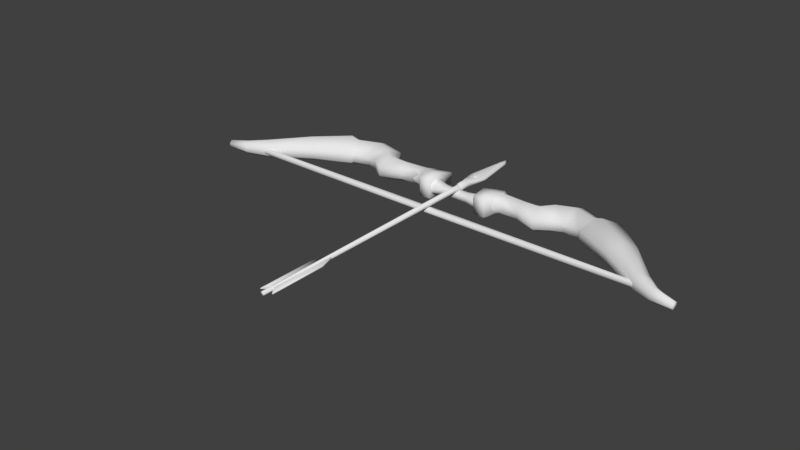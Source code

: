 # Source: Boogje.blend  (saved by Blender 2.80.47; exported with 4.5.12 LTS)
import bpy
from mathutils import Matrix  # noqa: F401  (used for matrix-valued properties, if any)

bpy.ops.wm.read_factory_settings(use_empty=True)
scene = bpy.context.scene
scene.name = 'Scene'

# ---- world
world_world = bpy.data.worlds.new('World'); scene.world = world_world
world_world.color = (0.05088, 0.05088, 0.05088)
world_world.use_sun_shadow = False
world_world.sun_shadow_jitter_overblur = 0.0
world_world.cycles.sampling_method = 'MANUAL'

# ---- meshes
me_circle = bpy.data.meshes.new('Circle')
me_circle.from_pydata([(0.1022, 0.02463, 0.02366), (0.1022, 0.00404, 0.01206), (0.1022, 0.00404, -0.01217), (0.1022, 0.02463, -0.02377), (0.1022, 0.04521, -0.01191), (0.1022, 0.04521, 0.01181), (0.1557, 0.02052, 0.02366), (0.1557, -0.0007163, 0.008947), (0.1557, -0.0007163, -0.009051), (0.1557, 0.02052, -0.02377), (0.1557, 0.04175, -0.01191), (0.1557, 0.04175, 0.01181), (0.2005, 0.01137, 0.02906), (0.2054, -0.01708, 0.01099), (0.2054, -0.01702, -0.0111), (0.2005, 0.01143, -0.02916), (0.194, 0.03926, -0.01461), (0.194, 0.03925, 0.0145), (0.2362, 0.004916, 0.01164), (0.224, 0.03578, 0.03077), (0.2362, 0.005023, -0.01175), (0.224, 0.03591, -0.03087), (0.2118, 0.06585, -0.01546), (0.2118, 0.06583, 0.01536), (0.2623, 0.01461, 0.01171), (0.2637, 0.05179, 0.03094), (0.2623, 0.01477, -0.01181), (0.2637, 0.05204, -0.03104), (0.2672, 0.08752, -0.01555), (0.2672, 0.08743, 0.01544), (0.3018, 0.005235, 0.01171), (0.3144, 0.03275, 0.03094), (0.3018, 0.00547, -0.01181), (0.3144, 0.03322, -0.03104), (0.3271, 0.0608, -0.01555), (0.3271, 0.06057, 0.01544), (0.3061, -0.00103, 0.01323), (0.3338, 0.03595, 0.03495), (0.3061, -0.0007266, -0.01333), (0.3338, 0.03658, -0.03505), (0.361, 0.06817, -0.01755), (0.361, 0.06784, 0.01745), (0.4773, -0.1016, 0.008508), (0.4893, -0.08752, 0.02251), (0.4773, -0.1012, -0.008612), (0.4893, -0.08665, -0.02261), (0.5013, -0.0727, -0.01133), (0.5013, -0.07315, 0.01123), (0.5265, -0.1214, 0.006329), (0.5314, -0.1115, 0.01676), (0.5265, -0.1211, -0.006433), (0.5314, -0.1109, -0.01687), (0.5362, -0.1011, -0.00846), (0.5362, -0.1015, 0.008356), (0.08589, 0.01405, 0.02608), (0.08589, -0.02013, 0.02193), (0.08589, -0.02013, -0.02203), (0.08589, 0.01405, -0.02618), (0.08589, 0.05806, -0.01312), (0.08589, 0.05806, 0.01301), (0.05877, 0.01405, 0.02608), (0.05877, -0.02013, 0.02193), (0.05877, -0.02013, -0.02203), (0.05877, 0.01405, -0.02618), (0.05877, 0.05806, -0.01312), (0.05877, 0.05806, 0.01301), (0.41, -0.01851, 0.02982), (0.4326, 0.004401, 0.01488), (0.4325, 0.004856, -0.01499), (0.4099, -0.01764, -0.02993), (0.3873, -0.04055, -0.01139), (0.3874, -0.04097, 0.01128), (0.5755, -0.1279, 0.003567), (0.5766, -0.121, 0.009485), (0.5755, -0.1277, -0.003671), (0.5766, -0.1205, -0.009589), (0.5776, -0.1136, -0.004821), (0.5776, -0.1138, 0.004716), (0.06744, 0.004629, 0.01843), (0.06744, 0.004629, -0.01843), (0.06744, -0.01493, -0.01087), (0.06744, -0.01493, 0.01087), (0.06744, 0.02419, -0.01241), (0.06744, 0.02419, 0.01241), (0.03382, 0.0002265, 0.0101), (0.03542, 0.01327, 0.007066), (0.03268, -0.01097, -0.006188), (0.03542, 0.01327, -0.007065), (0.03382, 0.0002265, -0.0101), (0.03268, -0.01097, 0.006188), (-0.1022, 0.02463, 0.02366), (-0.1022, 0.00404, 0.01206), (-0.1022, 0.00404, -0.01217), (-0.1022, 0.02463, -0.02377), (-0.1022, 0.04521, -0.01191), (-0.1022, 0.04521, 0.01181), (-0.1557, 0.02052, 0.02366), (-0.1557, -0.0007163, 0.008947), (-0.1557, -0.0007163, -0.009051), (-0.1557, 0.02052, -0.02377), (-0.1557, 0.04175, -0.01191), (-0.1557, 0.04175, 0.01181), (-0.2005, 0.01137, 0.02906), (-0.2054, -0.01708, 0.01099), (-0.2054, -0.01702, -0.0111), (-0.2005, 0.01143, -0.02916), (-0.194, 0.03926, -0.01461), (-0.194, 0.03925, 0.0145), (-0.2362, 0.004916, 0.01164), (-0.224, 0.03578, 0.03077), (-0.2362, 0.005023, -0.01175), (-0.224, 0.03591, -0.03087), (-0.2118, 0.06585, -0.01546), (-0.2118, 0.06583, 0.01536), (-0.2623, 0.01461, 0.01171), (-0.2637, 0.05179, 0.03094), (-0.2623, 0.01477, -0.01181), (-0.2637, 0.05204, -0.03104), (-0.2672, 0.08752, -0.01555), (-0.2672, 0.08743, 0.01544), (-0.3018, 0.005235, 0.01171), (-0.3144, 0.03275, 0.03094), (-0.3018, 0.00547, -0.01181), (-0.3144, 0.03322, -0.03104), (-0.3271, 0.0608, -0.01555), (-0.3271, 0.06057, 0.01544), (-0.3061, -0.00103, 0.01323), (-0.3338, 0.03595, 0.03495), (-0.3061, -0.0007266, -0.01333), (-0.3338, 0.03658, -0.03505), (-0.361, 0.06817, -0.01755), (-0.361, 0.06784, 0.01745), (-0.4773, -0.1016, 0.008508), (-0.4893, -0.08752, 0.02251), (-0.4773, -0.1012, -0.008612), (-0.4893, -0.08665, -0.02261), (-0.5013, -0.0727, -0.01133), (-0.5013, -0.07315, 0.01123), (-0.5265, -0.1214, 0.006329), (-0.5314, -0.1115, 0.01676), (-0.5265, -0.1211, -0.006433), (-0.5314, -0.1109, -0.01687), (-0.5362, -0.1011, -0.00846), (-0.5362, -0.1015, 0.008356), (-0.08589, 0.01405, 0.02608), (-0.08589, -0.02013, 0.02193), (-0.08589, -0.02013, -0.02203), (-0.08589, 0.01405, -0.02618), (-0.08589, 0.05806, -0.01312), (-0.08589, 0.05806, 0.01301), (-0.05877, 0.01405, 0.02608), (-0.05877, -0.02013, 0.02193), (-0.05877, -0.02013, -0.02203), (-0.05877, 0.01405, -0.02618), (-0.05877, 0.05806, -0.01312), (-0.05877, 0.05806, 0.01301), (-0.41, -0.01851, 0.02982), (-0.4326, 0.004401, 0.01488), (-0.4325, 0.004856, -0.01499), (-0.4099, -0.01764, -0.02993), (-0.3873, -0.04055, -0.01139), (-0.3874, -0.04097, 0.01128), (-0.5755, -0.1279, 0.003567), (-0.5766, -0.121, 0.009485), (-0.5755, -0.1277, -0.003671), (-0.5766, -0.1205, -0.009589), (-0.5776, -0.1136, -0.004821), (-0.5776, -0.1138, 0.004716), (0.0, 9.127e-08, -0.009685), (0.0, 9.127e-08, 0.009685), (-0.06744, 0.004629, 0.01843), (-0.06744, 0.004629, -0.01843), (-0.06744, -0.01493, -0.01087), (-0.06744, -0.01493, 0.01087), (-0.06744, 0.02419, -0.01241), (-0.06744, 0.02419, 0.01241), (0.0, 0.01064, -0.006772), (0.0, 0.01064, 0.006772), (0.0, -0.01064, -0.005931), (0.0, -0.01064, 0.005931), (-0.03382, 0.0002265, 0.0101), (-0.03542, 0.01327, 0.007066), (-0.03268, -0.01097, -0.006188), (-0.03542, 0.01327, -0.007065), (-0.03382, 0.0002265, -0.0101), (-0.03268, -0.01097, 0.006188), (0.5228, -0.1032, -0.004639), (0.5228, -0.1032, 0.004639), (0.5101, -0.09484, -0.00394), (0.5101, -0.09484, 0.00394), (0.5228, -0.1032, -2.335e-08), (-0.5101, -0.09484, 0.00394), (0.5165, -0.099, 0.007053), (-0.5101, -0.09484, -0.00394), (0.5101, -0.09484, -2.335e-08), (-0.5228, -0.1032, 0.004639), (0.5165, -0.099, -0.007053), (-0.5228, -0.1032, -0.004639), (-0.5228, -0.1032, -2.335e-08), (-0.5165, -0.099, 0.007053), (-0.5101, -0.09484, -2.335e-08), (-0.5165, -0.099, -0.007053), (-0.007629, -0.09377, 0.005548), (0.007629, -0.09377, 0.005548), (0.007629, -0.1059, 0.005341), (-0.007629, -0.1059, 0.005341), (-0.007629, -0.1059, -0.005341), (0.007629, -0.1059, -0.005341), (-0.007629, -0.09377, -0.005548), (0.007629, -0.09377, -0.005548), (0.007628, -0.1096, -3.407e-10), (-0.007628, -0.1096, -3.407e-10), (-0.007629, -0.09951, 0.006851), (0.007629, -0.09951, 0.006851), (-0.007628, -0.08942, -3.492e-10), (0.007628, -0.08942, -3.492e-10), (0.007629, -0.09951, -0.006851), (-0.007629, -0.09951, -0.006851)], [], [(5, 0, 6, 11), (3, 4, 10, 9), (1, 2, 8, 7), (4, 5, 11, 10), (2, 3, 9, 8), (0, 1, 7, 6), (7, 8, 14, 13), (10, 11, 17, 16), (8, 9, 15, 14), (6, 7, 13, 12), (11, 6, 12, 17), (9, 10, 16, 15), (12, 13, 18, 19), (17, 12, 19, 23), (15, 16, 22, 21), (13, 14, 20, 18), (16, 17, 23, 22), (14, 15, 21, 20), (22, 23, 29, 28), (20, 21, 27, 26), (19, 18, 24, 25), (23, 19, 25, 29), (21, 22, 28, 27), (18, 20, 26, 24), (29, 25, 31, 35), (27, 28, 34, 33), (24, 26, 32, 30), (28, 29, 35, 34), (26, 27, 33, 32), (25, 24, 30, 31), (34, 35, 41, 40), (32, 33, 39, 38), (31, 30, 36, 37), (35, 31, 37, 41), (33, 34, 40, 39), (30, 32, 38, 36), (67, 66, 43, 47), (69, 68, 46, 45), (71, 70, 44, 42), (68, 67, 47, 46), (70, 69, 45, 44), (66, 71, 42, 43), (46, 47, 53, 52), (44, 45, 51, 50), (43, 42, 48, 49), (47, 43, 49, 53), (45, 46, 52, 51), (42, 44, 50, 48), (2, 1, 55, 56), (5, 4, 58, 59), (3, 2, 56, 57), (0, 54, 55), (0, 5, 59, 54), (4, 3, 57, 58), (54, 59, 65, 60), (58, 57, 63, 64), (56, 55, 61, 62), (59, 58, 64, 65), (57, 56, 62, 63), (55, 54, 60, 61), (61, 60, 63, 62), (64, 63, 60, 65), (37, 36, 71, 66), (38, 39, 69, 70), (40, 41, 67, 68), (36, 38, 70, 71), (39, 40, 68, 69), (41, 37, 66, 67), (53, 49, 73, 77), (51, 52, 76, 75), (48, 50, 74, 72), (52, 53, 77, 76), (50, 51, 75, 74), (49, 48, 72, 73), (76, 77, 73, 75), (72, 74, 75, 73), (78, 84, 89, 81), (87, 85, 83, 82), (80, 81, 89, 86), (83, 85, 84, 78), (88, 79, 80, 86), (84, 169, 179, 89), (176, 87, 88, 168), (86, 89, 179, 178), (85, 177, 169, 84), (168, 88, 86, 178), (176, 177, 85, 87), (87, 82, 79, 88), (95, 101, 96, 90), (93, 99, 100, 94), (91, 97, 98, 92), (94, 100, 101, 95), (92, 98, 99, 93), (90, 96, 97, 91), (97, 103, 104, 98), (100, 106, 107, 101), (98, 104, 105, 99), (96, 102, 103, 97), (101, 107, 102, 96), (99, 105, 106, 100), (102, 109, 108, 103), (107, 113, 109, 102), (105, 111, 112, 106), (103, 108, 110, 104), (106, 112, 113, 107), (104, 110, 111, 105), (112, 118, 119, 113), (110, 116, 117, 111), (109, 115, 114, 108), (113, 119, 115, 109), (111, 117, 118, 112), (108, 114, 116, 110), (119, 125, 121, 115), (117, 123, 124, 118), (114, 120, 122, 116), (118, 124, 125, 119), (116, 122, 123, 117), (115, 121, 120, 114), (124, 130, 131, 125), (122, 128, 129, 123), (121, 127, 126, 120), (125, 131, 127, 121), (123, 129, 130, 124), (120, 126, 128, 122), (157, 137, 133, 156), (159, 135, 136, 158), (161, 132, 134, 160), (158, 136, 137, 157), (160, 134, 135, 159), (156, 133, 132, 161), (136, 142, 143, 137), (134, 140, 141, 135), (133, 139, 138, 132), (137, 143, 139, 133), (135, 141, 142, 136), (132, 138, 140, 134), (92, 146, 145, 91), (95, 149, 148, 94), (93, 147, 146, 92), (145, 144, 90), (90, 144, 149, 95), (94, 148, 147, 93), (144, 150, 155, 149), (148, 154, 153, 147), (146, 152, 151, 145), (149, 155, 154, 148), (147, 153, 152, 146), (145, 151, 150, 144), (151, 152, 153, 150), (154, 155, 150, 153), (127, 156, 161, 126), (128, 160, 159, 129), (130, 158, 157, 131), (126, 161, 160, 128), (129, 159, 158, 130), (131, 157, 156, 127), (143, 167, 163, 139), (141, 165, 166, 142), (138, 162, 164, 140), (142, 166, 167, 143), (140, 164, 165, 141), (139, 163, 162, 138), (166, 165, 163, 167), (162, 163, 165, 164), (170, 173, 185, 180), (183, 174, 175, 181), (172, 182, 185, 173), (175, 170, 180, 181), (184, 182, 172, 171), (180, 185, 179, 169), (176, 168, 184, 183), (182, 178, 179, 185), (181, 180, 169, 177), (168, 178, 182, 184), (176, 183, 181, 177), (183, 184, 171, 174), (213, 212, 205, 204), (203, 202, 212, 213), (215, 214, 202, 203), (209, 208, 214, 215), (216, 217, 208, 209), (207, 206, 217, 216), (210, 211, 206, 207), (204, 205, 211, 210), (196, 186, 207, 216), (205, 195, 198, 211), (188, 196, 216, 209), (203, 213, 192, 189), (211, 198, 197, 206), (201, 217, 206, 197), (212, 199, 195, 205), (213, 204, 187, 192), (210, 207, 186, 190), (188, 209, 215, 194), (200, 191, 202, 214), (193, 200, 214, 208), (204, 210, 190, 187), (194, 215, 203, 189), (193, 208, 217, 201), (202, 191, 199, 212), (1, 0, 55), (91, 145, 90)])
me_circle.polygons.foreach_set('use_smooth', [True] * 202)
_uv = me_circle.uv_layers.new(name='UVMap')
_uv.uv.foreach_set('vector', [0.4588, 0.135, 0.4566, 0.09915, 0.5379, 0.08819, 0.5393, 0.1255, 0.6289, 0.6626, 0.5932, 0.66, 0.6025, 0.5776, 0.6411, 0.5801, 0.454, 0.0641, 0.4489, 0.02912, 0.529, 0.02145, 0.5341, 0.04805, 0.5932, 0.66, 0.5579, 0.6561, 0.5662, 0.5759, 0.6025, 0.5776, 0.6641, 0.666, 0.6289, 0.6626, 0.6411, 0.5801, 0.6816, 0.5868, 0.4566, 0.09915, 0.454, 0.0641, 0.5341, 0.04805, 0.5379, 0.08819, 0.5341, 0.04805, 0.529, 0.02145, 0.6028, 0.001766, 0.6038, 0.03213, 0.6025, 0.5776, 0.5662, 0.5759, 0.5608, 0.5169, 0.6099, 0.5106, 0.6816, 0.5868, 0.6411, 0.5801, 0.6647, 0.5093, 0.7179, 0.5138, 0.5379, 0.08819, 0.5341, 0.04805, 0.6038, 0.03213, 0.6043, 0.07441, 0.5393, 0.1255, 0.5379, 0.08819, 0.6043, 0.07441, 0.597, 0.1198, 0.6411, 0.5801, 0.6025, 0.5776, 0.6099, 0.5106, 0.6647, 0.5093, 0.6043, 0.07441, 0.6038, 0.03213, 0.6549, 0.04221, 0.645, 0.101, 0.597, 0.1198, 0.6043, 0.07441, 0.645, 0.101, 0.6316, 0.1533, 0.6647, 0.5093, 0.6099, 0.5106, 0.5919, 0.4624, 0.642, 0.4625, 0.6038, 0.03213, 0.6028, 0.001766, 0.6579, 0.007022, 0.6549, 0.04221, 0.6099, 0.5106, 0.5608, 0.5169, 0.5499, 0.471, 0.5919, 0.4624, 0.7179, 0.5138, 0.6647, 0.5093, 0.642, 0.4625, 0.7005, 0.4575, 0.5919, 0.4624, 0.5499, 0.471, 0.5418, 0.383, 0.5872, 0.3889, 0.7005, 0.4575, 0.642, 0.4625, 0.6365, 0.4007, 0.6972, 0.4139, 0.645, 0.101, 0.6549, 0.04221, 0.7012, 0.04734, 0.7089, 0.1163, 0.6316, 0.1533, 0.645, 0.101, 0.7089, 0.1163, 0.7184, 0.1753, 0.642, 0.4625, 0.5919, 0.4624, 0.5872, 0.3889, 0.6365, 0.4007, 0.6549, 0.04221, 0.6579, 0.007022, 0.7002, 0.008449, 0.7012, 0.04734, 0.7184, 0.1753, 0.7089, 0.1163, 0.7869, 0.08673, 0.8084, 0.1338, 0.6365, 0.4007, 0.5872, 0.3889, 0.6197, 0.3038, 0.6678, 0.3268, 0.7012, 0.04734, 0.7002, 0.008449, 0.7625, 0.001912, 0.767, 0.03671, 0.5872, 0.3889, 0.5418, 0.383, 0.5749, 0.2881, 0.6197, 0.3038, 0.6972, 0.4139, 0.6365, 0.4007, 0.6678, 0.3268, 0.7176, 0.3536, 0.7089, 0.1163, 0.7012, 0.04734, 0.767, 0.03671, 0.7869, 0.08673, 0.9413, 0.493, 0.9191, 0.4518, 0.9637, 0.4242, 0.9889, 0.4707, 0.9188, 0.5958, 0.9363, 0.5442, 0.9651, 0.5348, 0.928, 0.6028, 0.9812, 0.8561, 0.9786, 0.9103, 0.9674, 0.9135, 0.9578, 0.837, 0.9955, 0.8064, 0.9812, 0.8561, 0.9578, 0.837, 0.9593, 0.7684, 0.9363, 0.5442, 0.9413, 0.493, 0.9889, 0.4707, 0.9651, 0.5348, 0.9786, 0.9103, 0.9952, 0.9417, 0.9861, 0.949, 0.9674, 0.9135, 0.4239, 0.1621, 0.4266, 0.2159, 0.2692, 0.2093, 0.2682, 0.1764, 0.1435, 0.1021, 0.1442, 0.04949, 0.3003, 0.05327, 0.3016, 0.08656, 0.4264, 0.2732, 0.4185, 0.3068, 0.2599, 0.2678, 0.2664, 0.2434, 0.1442, 0.04949, 0.146, 0.005358, 0.3013, 0.01938, 0.3003, 0.05327, 0.1468, 0.1578, 0.1435, 0.1021, 0.3016, 0.08656, 0.3072, 0.1218, 0.4266, 0.2159, 0.4264, 0.2732, 0.2664, 0.2434, 0.2692, 0.2093, 0.3003, 0.05327, 0.3013, 0.01938, 0.3696, 0.02243, 0.3719, 0.04886, 0.3072, 0.1218, 0.3016, 0.08656, 0.3749, 0.07001, 0.3826, 0.09236, 0.2692, 0.2093, 0.2664, 0.2434, 0.1932, 0.2209, 0.1985, 0.1993, 0.2682, 0.1764, 0.2692, 0.2093, 0.1985, 0.1993, 0.1999, 0.1786, 0.3016, 0.08656, 0.3003, 0.05327, 0.3719, 0.04886, 0.3749, 0.07001, 0.2664, 0.2434, 0.2599, 0.2678, 0.1858, 0.2386, 0.1932, 0.2209, 0.7222, 0.5523, 0.7559, 0.569, 0.7435, 0.6075, 0.6884, 0.5861, 0.9542, 0.8279, 0.9421, 0.8616, 0.9148, 0.8511, 0.9252, 0.8157, 0.9457, 0.8984, 0.9545, 0.934, 0.9241, 0.9705, 0.9215, 0.9172, 0.794, 0.5641, 0.7871, 0.5951, 0.7435, 0.6075, 0.794, 0.5641, 0.8304, 0.5521, 0.857, 0.5731, 0.7871, 0.5951, 0.9421, 0.8616, 0.9457, 0.8984, 0.9215, 0.9172, 0.9148, 0.8511, 0.7871, 0.5951, 0.857, 0.5731, 0.8687, 0.6153, 0.7973, 0.6351, 0.9148, 0.8511, 0.9215, 0.9172, 0.8798, 0.9194, 0.8759, 0.8495, 0.6884, 0.5861, 0.7435, 0.6075, 0.7453, 0.6454, 0.6755, 0.631, 0.9252, 0.8157, 0.9148, 0.8511, 0.8759, 0.8495, 0.8819, 0.8073, 0.9215, 0.9172, 0.9241, 0.9705, 0.8823, 0.9724, 0.8798, 0.9194, 0.7435, 0.6075, 0.7871, 0.5951, 0.7973, 0.6351, 0.7453, 0.6454, 0.645, 0.1609, 0.6513, 0.2126, 0.5724, 0.2126, 0.5786, 0.1609, 0.5921, 0.2791, 0.5724, 0.2126, 0.6513, 0.2126, 0.6316, 0.2791, 0.5687, 0.231, 0.5612, 0.3072, 0.4264, 0.2732, 0.4266, 0.2159, 0.01692, 0.1999, 0.004776, 0.1235, 0.1435, 0.1021, 0.1468, 0.1578, 0.00174, 0.05522, 0.00174, 0.001785, 0.146, 0.005358, 0.1442, 0.04949, 0.5612, 0.3072, 0.5506, 0.3463, 0.4185, 0.3068, 0.4264, 0.2732, 0.004776, 0.1235, 0.00174, 0.05522, 0.1442, 0.04949, 0.1435, 0.1021, 0.5691, 0.1621, 0.5687, 0.231, 0.4266, 0.2159, 0.4239, 0.1621, 0.1999, 0.1786, 0.1985, 0.1993, 0.1317, 0.1783, 0.1352, 0.1657, 0.3749, 0.07001, 0.3719, 0.04886, 0.4377, 0.03165, 0.4417, 0.04349, 0.1932, 0.2209, 0.1858, 0.2386, 0.1206, 0.201, 0.1257, 0.191, 0.3719, 0.04886, 0.3696, 0.02243, 0.4355, 0.01728, 0.4377, 0.03165, 0.3826, 0.09236, 0.3749, 0.07001, 0.4417, 0.04349, 0.4489, 0.05602, 0.1985, 0.1993, 0.1932, 0.2209, 0.1257, 0.191, 0.1317, 0.1783, 0.8569, 0.05063, 0.8659, 0.06187, 0.8622, 0.07439, 0.8442, 0.0519, 0.8483, 0.07439, 0.8415, 0.0658, 0.8442, 0.0519, 0.8622, 0.07439, 0.6644, 0.8333, 0.7166, 0.8441, 0.718, 0.8625, 0.664, 0.8641, 0.05375, 0.575, 0.07518, 0.571, 0.09614, 0.6179, 0.06016, 0.6276, 0.669, 0.8964, 0.664, 0.8641, 0.718, 0.8625, 0.7199, 0.8813, 0.669, 0.8031, 0.7159, 0.8236, 0.7166, 0.8441, 0.6644, 0.8333, 0.03292, 0.5713, 0.03155, 0.6242, 0.002142, 0.6178, 0.01519, 0.5675, 0.7166, 0.8441, 0.7683, 0.8452, 0.7683, 0.8619, 0.718, 0.8625, 0.05123, 0.5192, 0.05375, 0.575, 0.03292, 0.5713, 0.03445, 0.5192, 0.7199, 0.8813, 0.718, 0.8625, 0.7683, 0.8619, 0.7683, 0.8792, 0.7159, 0.8236, 0.7683, 0.8289, 0.7683, 0.8452, 0.7166, 0.8441, 0.03445, 0.5192, 0.03292, 0.5713, 0.01519, 0.5675, 0.01741, 0.5192, 0.05123, 0.5192, 0.07071, 0.5192, 0.07518, 0.571, 0.05375, 0.575, 0.05375, 0.575, 0.06016, 0.6276, 0.03155, 0.6242, 0.03292, 0.5713, 0.7359, 0.521, 0.7454, 0.4405, 0.7827, 0.4419, 0.7718, 0.5232, 0.4566, 0.6222, 0.3741, 0.6344, 0.3716, 0.5958, 0.454, 0.5865, 0.8068, 0.5258, 0.8229, 0.4457, 0.8494, 0.4508, 0.8418, 0.5308, 0.454, 0.5865, 0.3716, 0.5958, 0.3699, 0.5594, 0.4501, 0.5512, 0.46, 0.6574, 0.3808, 0.6749, 0.3741, 0.6344, 0.4566, 0.6222, 0.7718, 0.5232, 0.7827, 0.4419, 0.8229, 0.4457, 0.8068, 0.5258, 0.8229, 0.4457, 0.8388, 0.376, 0.8691, 0.377, 0.8494, 0.4508, 0.3716, 0.5958, 0.3046, 0.6032, 0.3109, 0.5541, 0.3699, 0.5594, 0.3808, 0.6749, 0.3078, 0.7112, 0.3032, 0.658, 0.3741, 0.6344, 0.7827, 0.4419, 0.7965, 0.3755, 0.8388, 0.376, 0.8229, 0.4457, 0.7454, 0.4405, 0.7511, 0.3828, 0.7965, 0.3755, 0.7827, 0.4419, 0.3741, 0.6344, 0.3032, 0.658, 0.3046, 0.6032, 0.3716, 0.5958, 0.7965, 0.3755, 0.7699, 0.3348, 0.8287, 0.3249, 0.8388, 0.376, 0.7511, 0.3828, 0.7176, 0.3481, 0.7699, 0.3348, 0.7965, 0.3755, 0.3032, 0.658, 0.2565, 0.6353, 0.2564, 0.5852, 0.3046, 0.6032, 0.8388, 0.376, 0.8287, 0.3249, 0.8639, 0.3218, 0.8691, 0.377, 0.3046, 0.6032, 0.2564, 0.5852, 0.265, 0.5432, 0.3109, 0.5541, 0.3078, 0.7112, 0.2515, 0.6938, 0.2565, 0.6353, 0.3032, 0.658, 0.2564, 0.5852, 0.1828, 0.5805, 0.177, 0.5351, 0.265, 0.5432, 0.2515, 0.6938, 0.2078, 0.6905, 0.1947, 0.6298, 0.2565, 0.6353, 0.7699, 0.3348, 0.7546, 0.2709, 0.8236, 0.2786, 0.8287, 0.3249, 0.7176, 0.3481, 0.6956, 0.2614, 0.7546, 0.2709, 0.7699, 0.3348, 0.2565, 0.6353, 0.1947, 0.6298, 0.1828, 0.5805, 0.2564, 0.5852, 0.8287, 0.3249, 0.8236, 0.2786, 0.8624, 0.2796, 0.8639, 0.3218, 0.6956, 0.2614, 0.7371, 0.1714, 0.7842, 0.1929, 0.7546, 0.2709, 0.1947, 0.6298, 0.1208, 0.6611, 0.09782, 0.613, 0.1828, 0.5805, 0.8236, 0.2786, 0.8342, 0.2127, 0.869, 0.2173, 0.8624, 0.2796, 0.1828, 0.5805, 0.09782, 0.613, 0.08205, 0.5682, 0.177, 0.5351, 0.2078, 0.6905, 0.1476, 0.7109, 0.1208, 0.6611, 0.1947, 0.6298, 0.7546, 0.2709, 0.7842, 0.1929, 0.8342, 0.2127, 0.8236, 0.2786, 0.8264, 0.07117, 0.7789, 0.04895, 0.8041, 0.00245, 0.8487, 0.02998, 0.849, 0.174, 0.8397, 0.181, 0.8027, 0.113, 0.8315, 0.1224, 0.6775, 0.9838, 0.6584, 0.9604, 0.7349, 0.97, 0.7317, 0.9812, 0.6278, 0.9981, 0.5898, 0.9619, 0.6584, 0.9604, 0.6775, 0.9838, 0.8315, 0.1224, 0.8027, 0.113, 0.7789, 0.04895, 0.8264, 0.07117, 0.7317, 0.9812, 0.7349, 0.97, 0.7704, 0.9887, 0.7631, 0.9978, 0.4023, 0.5477, 0.2466, 0.5335, 0.2476, 0.5006, 0.405, 0.494, 0.1435, 0.3029, 0.3016, 0.3184, 0.3003, 0.3517, 0.1442, 0.3555, 0.4048, 0.4367, 0.2448, 0.4664, 0.2383, 0.4421, 0.3969, 0.4031, 0.1442, 0.3555, 0.3003, 0.3517, 0.3013, 0.3856, 0.146, 0.3996, 0.1468, 0.2471, 0.3072, 0.2832, 0.3016, 0.3184, 0.1435, 0.3029, 0.405, 0.494, 0.2476, 0.5006, 0.2448, 0.4664, 0.4048, 0.4367, 0.3003, 0.3517, 0.3719, 0.3561, 0.3696, 0.3825, 0.3013, 0.3856, 0.3072, 0.2832, 0.3826, 0.3126, 0.3749, 0.3349, 0.3016, 0.3184, 0.2476, 0.5006, 0.1769, 0.5105, 0.1716, 0.489, 0.2448, 0.4664, 0.2466, 0.5335, 0.1783, 0.5313, 0.1769, 0.5105, 0.2476, 0.5006, 0.3016, 0.3184, 0.3749, 0.3349, 0.3719, 0.3561, 0.3003, 0.3517, 0.2448, 0.4664, 0.1716, 0.489, 0.1642, 0.4712, 0.2383, 0.4421, 0.8145, 0.8112, 0.7807, 0.7774, 0.8358, 0.756, 0.8482, 0.7945, 0.8207, 0.887, 0.833, 0.9159, 0.7975, 0.9264, 0.787, 0.8991, 0.7503, 0.8955, 0.7315, 0.9197, 0.6782, 0.9171, 0.7147, 0.8867, 0.8358, 0.756, 0.8795, 0.7684, 0.8863, 0.7994, 0.8863, 0.7994, 0.8795, 0.7684, 0.9494, 0.7904, 0.9227, 0.8114, 0.787, 0.8991, 0.7975, 0.9264, 0.7315, 0.9197, 0.7503, 0.8955, 0.8795, 0.7684, 0.8896, 0.7284, 0.9611, 0.7482, 0.9494, 0.7904, 0.7975, 0.9264, 0.7992, 0.9653, 0.7293, 0.9614, 0.7315, 0.9197, 0.7807, 0.7774, 0.7678, 0.7325, 0.8376, 0.7181, 0.8358, 0.756, 0.833, 0.9159, 0.8414, 0.9593, 0.7992, 0.9653, 0.7975, 0.9264, 0.7315, 0.9197, 0.7293, 0.9614, 0.6762, 0.9589, 0.6782, 0.9171, 0.8358, 0.756, 0.8376, 0.7181, 0.8896, 0.7284, 0.8795, 0.7684, 0.465, 0.5514, 0.5314, 0.5514, 0.5377, 0.603, 0.4587, 0.603, 0.5179, 0.6695, 0.4784, 0.6695, 0.4587, 0.603, 0.5377, 0.603, 0.5471, 0.4788, 0.405, 0.494, 0.4048, 0.4367, 0.5396, 0.4026, 0.01692, 0.2051, 0.1468, 0.2471, 0.1435, 0.3029, 0.004775, 0.2815, 0.00174, 0.3497, 0.1442, 0.3555, 0.146, 0.3996, 0.00174, 0.4032, 0.5396, 0.4026, 0.4048, 0.4367, 0.3969, 0.4031, 0.529, 0.3636, 0.004775, 0.2815, 0.1435, 0.3029, 0.1442, 0.3555, 0.00174, 0.3497, 0.5475, 0.5477, 0.4023, 0.5477, 0.405, 0.494, 0.5471, 0.4788, 0.1783, 0.5313, 0.1135, 0.5442, 0.1101, 0.5315, 0.1769, 0.5105, 0.3749, 0.3349, 0.4417, 0.3615, 0.4377, 0.3733, 0.3719, 0.3561, 0.1716, 0.489, 0.1041, 0.5188, 0.09902, 0.5088, 0.1642, 0.4712, 0.3719, 0.3561, 0.4377, 0.3733, 0.4355, 0.3877, 0.3696, 0.3825, 0.3826, 0.3126, 0.4489, 0.3489, 0.4417, 0.3615, 0.3749, 0.3349, 0.1769, 0.5105, 0.1101, 0.5315, 0.1041, 0.5188, 0.1716, 0.489, 0.9423, 0.05976, 0.9411, 0.07245, 0.9186, 0.05439, 0.9311, 0.05073, 0.9186, 0.06827, 0.9186, 0.05439, 0.9411, 0.07245, 0.9272, 0.07506, 0.8722, 0.8333, 0.8726, 0.8641, 0.8185, 0.8625, 0.8199, 0.8441, 0.05375, 0.4634, 0.06016, 0.4108, 0.09614, 0.4205, 0.07518, 0.4674, 0.8675, 0.8964, 0.8166, 0.8813, 0.8185, 0.8625, 0.8726, 0.8641, 0.8676, 0.8031, 0.8722, 0.8333, 0.8199, 0.8441, 0.8207, 0.8236, 0.03292, 0.4671, 0.01519, 0.4708, 0.002142, 0.4206, 0.03155, 0.4142, 0.8199, 0.8441, 0.8185, 0.8625, 0.7683, 0.8619, 0.7683, 0.8452, 0.05123, 0.5192, 0.03445, 0.5192, 0.03292, 0.4671, 0.05375, 0.4634, 0.8166, 0.8813, 0.7683, 0.8792, 0.7683, 0.8619, 0.8185, 0.8625, 0.8207, 0.8236, 0.8199, 0.8441, 0.7683, 0.8452, 0.7683, 0.8289, 0.03445, 0.5192, 0.01741, 0.5192, 0.01519, 0.4708, 0.03292, 0.4671, 0.05123, 0.5192, 0.05375, 0.4634, 0.07518, 0.4674, 0.07071, 0.5192, 0.05375, 0.4634, 0.03292, 0.4671, 0.03155, 0.4142, 0.06016, 0.4108, 0.6604, 0.8698, 0.6355, 0.8697, 0.6355, 0.859, 0.6605, 0.8591, 0.6604, 0.8795, 0.6355, 0.8796, 0.6355, 0.8697, 0.6604, 0.8698, 0.6602, 0.8908, 0.6357, 0.8905, 0.6355, 0.8796, 0.6604, 0.8795, 0.6495, 0.8136, 0.6248, 0.8134, 0.6248, 0.8026, 0.6494, 0.8024, 0.6496, 0.8232, 0.6246, 0.8234, 0.6248, 0.8134, 0.6495, 0.8136, 0.6497, 0.8339, 0.6247, 0.8341, 0.6246, 0.8234, 0.6496, 0.8232, 0.6498, 0.8446, 0.6247, 0.8448, 0.6247, 0.8341, 0.6497, 0.8339, 0.6605, 0.8591, 0.6355, 0.859, 0.6356, 0.8482, 0.6606, 0.8484, 0.6115, 0.915, 0.6255, 0.9258, 0.001941, 0.9258, 0.001905, 0.9152, 0.6355, 0.859, 0.01262, 0.8595, 0.01265, 0.8486, 0.6356, 0.8482, 0.5987, 0.9045, 0.6115, 0.915, 0.001905, 0.9152, 0.001842, 0.9047, 0.9046, 0.6196, 0.8941, 0.6195, 0.8941, 0.009383, 0.9046, 0.01705, 0.6247, 0.8448, 0.001773, 0.8446, 0.001746, 0.8337, 0.6247, 0.8341, 0.01561, 0.8231, 0.6246, 0.8234, 0.6247, 0.8341, 0.001746, 0.8337, 0.6355, 0.8697, 0.02649, 0.87, 0.01262, 0.8595, 0.6355, 0.859, 0.8941, 0.6195, 0.8834, 0.6195, 0.8834, 0.001744, 0.8941, 0.009383, 0.001839, 0.9367, 0.001941, 0.9258, 0.6255, 0.9258, 0.6255, 0.9367, 0.5987, 0.9045, 0.001842, 0.9047, 0.00175, 0.8943, 0.5986, 0.8941, 0.03919, 0.8908, 0.03917, 0.8804, 0.6355, 0.8796, 0.6357, 0.8905, 0.02829, 0.8127, 0.02831, 0.8023, 0.6248, 0.8026, 0.6248, 0.8134, 0.8834, 0.6195, 0.8726, 0.6195, 0.8726, 0.001806, 0.8834, 0.001744, 0.9151, 0.01712, 0.9151, 0.6197, 0.9046, 0.6196, 0.9046, 0.01705, 0.02829, 0.8127, 0.6248, 0.8134, 0.6246, 0.8234, 0.01561, 0.8231, 0.6355, 0.8796, 0.03917, 0.8804, 0.02649, 0.87, 0.6355, 0.8697, 0.7559, 0.569, 0.794, 0.5641, 0.7435, 0.6075, 0.8482, 0.7945, 0.8358, 0.756, 0.8863, 0.7994])
me_circle.use_remesh_preserve_volume = False
me_circle.use_remesh_preserve_attributes = False
me_circle.use_mirror_vertex_groups = False
me_circle.update()
me_circle_001 = bpy.data.meshes.new('Circle.001')
me_circle_001.from_pydata([(0.1022, 0.03893, 0.02366), (0.1022, 0.01834, 0.01232), (0.1022, 0.01834, -0.01242), (0.1022, 0.03893, -0.02377), (0.1022, 0.05951, -0.01191), (0.1022, 0.05951, 0.01181), (0.1557, 0.03482, 0.02366), (0.1557, 0.01359, 0.008947), (0.1557, 0.01359, -0.009051), (0.1557, 0.03482, -0.02377), (0.1557, 0.05605, -0.01191), (0.1557, 0.05605, 0.01181), (0.2005, 0.02567, 0.02906), (0.2054, -0.002775, 0.01099), (0.2054, -0.002715, -0.0111), (0.2005, 0.02574, -0.02916), (0.194, 0.05356, -0.01461), (0.194, 0.05356, 0.0145), (0.2362, 0.01922, 0.01164), (0.224, 0.05009, 0.03077), (0.2362, 0.01933, -0.01175), (0.224, 0.05021, -0.03087), (0.2118, 0.08015, -0.01546), (0.2118, 0.08013, 0.01536), (0.2623, 0.02892, 0.01171), (0.2637, 0.06609, 0.03094), (0.2623, 0.02907, -0.01181), (0.2637, 0.06634, -0.03104), (0.2672, 0.1018, -0.01555), (0.2672, 0.1017, 0.01544), (0.3018, 0.01954, 0.01171), (0.3144, 0.04706, 0.03094), (0.3018, 0.01977, -0.01181), (0.3144, 0.04752, -0.03104), (0.3271, 0.0751, -0.01555), (0.3271, 0.07487, 0.01544), (0.3061, 0.01327, 0.01323), (0.3338, 0.05025, 0.03495), (0.3061, 0.01358, -0.01333), (0.3338, 0.05089, -0.03505), (0.361, 0.08247, -0.01755), (0.361, 0.08214, 0.01745), (0.4773, -0.08734, 0.008508), (0.4893, -0.07321, 0.02251), (0.4773, -0.08691, -0.008612), (0.4893, -0.07234, -0.02261), (0.5013, -0.0584, -0.01133), (0.5013, -0.05884, 0.01123), (0.5265, -0.1071, 0.006329), (0.5314, -0.09723, 0.01676), (0.5265, -0.1068, -0.006433), (0.5314, -0.09659, -0.01687), (0.5362, -0.08683, -0.00846), (0.5362, -0.08716, 0.008356), (0.08589, 0.02835, 0.02608), (0.08589, -0.005823, 0.02193), (0.08589, -0.005823, -0.02203), (0.08589, 0.02835, -0.02618), (0.08589, 0.07236, -0.01312), (0.08589, 0.07236, 0.01301), (0.05877, 0.02835, 0.02608), (0.05877, -0.005823, 0.02193), (0.05877, -0.005823, -0.02203), (0.05877, 0.02835, -0.02618), (0.05877, 0.07236, -0.01312), (0.05877, 0.07236, 0.01301), (0.41, -0.004211, 0.02982), (0.4326, 0.0187, 0.01488), (0.4325, 0.01916, -0.01499), (0.4099, -0.003339, -0.02993), (0.3873, -0.02625, -0.01139), (0.3874, -0.02667, 0.01128), (0.5755, -0.1136, 0.003567), (0.5766, -0.1066, 0.009485), (0.5755, -0.1134, -0.003671), (0.5766, -0.1062, -0.009589), (0.5776, -0.0993, -0.004821), (0.5776, -0.09953, 0.004716), (0.0, 0.0143, -0.009685), (0.0, 0.0143, 0.009685), (0.06744, 0.01893, 0.01843), (0.06744, 0.01893, -0.01843), (0.06744, -0.0006259, -0.01087), (0.06744, -0.0006259, 0.01087), (0.06744, 0.03849, -0.01241), (0.06744, 0.03849, 0.01241), (0.0, 0.02494, -0.006772), (0.0, 0.02494, 0.006772), (0.0, 0.003666, -0.005931), (0.0, 0.003666, 0.005931), (0.03382, 0.01453, 0.0101), (0.03542, 0.02757, 0.007066), (0.03268, 0.003333, -0.006188), (0.03542, 0.02757, -0.007065), (0.03382, 0.01453, -0.0101), (0.03268, 0.003333, 0.006188), (0.5101, -0.08053, 0.00394), (0.5101, -0.08053, -0.00394), (0.5228, -0.08887, 0.004639), (0.5228, -0.08887, -0.004639), (0.5228, -0.08887, -2.335e-08), (0.5165, -0.0847, 0.007053), (0.5101, -0.08053, -2.335e-08), (0.5165, -0.0847, -0.007053), (0.007629, -0.07947, 0.005548), (0.007629, -0.09157, 0.005341), (0.007629, -0.09157, -0.005341), (0.007629, -0.07947, -0.005548), (0.007628, -0.0953, -3.407e-10), (0.007629, -0.0852, 0.006851), (0.007628, -0.07512, -3.492e-10), (0.007629, -0.0852, -0.006851), (0.0, -0.0852, 0.006851), (0.0, -0.09157, 0.005341), (0.0, -0.0953, -3.407e-10), (0.0, -0.07947, 0.005548), (0.0, -0.07512, -3.492e-10), (0.0, -0.07947, -0.005548), (0.0, -0.0852, -0.006851), (0.0, -0.09157, -0.005341)], [], [(5, 0, 6, 11), (3, 4, 10, 9), (1, 2, 8, 7), (4, 5, 11, 10), (2, 3, 9, 8), (0, 1, 7, 6), (7, 8, 14, 13), (10, 11, 17, 16), (8, 9, 15, 14), (6, 7, 13, 12), (11, 6, 12, 17), (9, 10, 16, 15), (12, 13, 18, 19), (17, 12, 19, 23), (15, 16, 22, 21), (13, 14, 20, 18), (16, 17, 23, 22), (14, 15, 21, 20), (22, 23, 29, 28), (20, 21, 27, 26), (19, 18, 24, 25), (23, 19, 25, 29), (21, 22, 28, 27), (18, 20, 26, 24), (29, 25, 31, 35), (27, 28, 34, 33), (24, 26, 32, 30), (28, 29, 35, 34), (26, 27, 33, 32), (25, 24, 30, 31), (34, 35, 41, 40), (32, 33, 39, 38), (31, 30, 36, 37), (35, 31, 37, 41), (33, 34, 40, 39), (30, 32, 38, 36), (67, 66, 43, 47), (69, 68, 46, 45), (71, 70, 44, 42), (68, 67, 47, 46), (70, 69, 45, 44), (66, 71, 42, 43), (46, 47, 53, 52), (44, 45, 51, 50), (43, 42, 48, 49), (47, 43, 49, 53), (45, 46, 52, 51), (42, 44, 50, 48), (2, 1, 55, 56), (5, 4, 58, 59), (3, 2, 56, 57), (0, 54, 55), (0, 5, 59, 54), (4, 3, 57, 58), (54, 59, 65, 60), (58, 57, 63, 64), (56, 55, 61, 62), (59, 58, 64, 65), (57, 56, 62, 63), (55, 54, 60, 61), (61, 60, 63, 62), (64, 63, 60, 65), (37, 36, 71, 66), (38, 39, 69, 70), (40, 41, 67, 68), (36, 38, 70, 71), (39, 40, 68, 69), (41, 37, 66, 67), (53, 49, 73, 77), (51, 52, 76, 75), (48, 50, 74, 72), (52, 53, 77, 76), (50, 51, 75, 74), (49, 48, 72, 73), (76, 77, 73, 75), (72, 74, 75, 73), (80, 90, 95, 83), (93, 91, 85, 84), (82, 83, 95, 92), (85, 91, 90, 80), (94, 81, 82, 92), (90, 79, 89, 95), (86, 93, 94, 78), (92, 95, 89, 88), (91, 87, 79, 90), (78, 94, 92, 88), (86, 87, 91, 93), (93, 84, 81, 94), (105, 108, 100, 98), (108, 106, 99, 100), (103, 99, 106, 111), (109, 105, 98, 101), (102, 110, 104, 96), (97, 107, 110, 102), (97, 103, 111, 107), (112, 113, 105, 109), (113, 114, 108, 105), (115, 112, 109, 104), (114, 119, 106, 108), (104, 109, 101, 96), (107, 111, 118, 117), (111, 106, 119, 118), (110, 107, 117, 116), (104, 110, 116, 115), (1, 0, 55)])
me_circle_001.polygons.foreach_set('use_smooth', [True] * 105)
_uv = me_circle_001.uv_layers.new(name='UVMap')
_uv.uv.foreach_set('vector', [0.3268, 0.3118, 0.3807, 0.3089, 0.3963, 0.431, 0.3402, 0.4328, 0.1306, 0.8614, 0.07697, 0.8576, 0.09114, 0.7337, 0.149, 0.7376, 0.437, 0.3049, 0.476, 0.2986, 0.4961, 0.4174, 0.4563, 0.4254, 0.07697, 0.8576, 0.02394, 0.8516, 0.03646, 0.7312, 0.09114, 0.7337, 0.1872, 0.8673, 0.1306, 0.8614, 0.149, 0.7376, 0.2099, 0.7478, 0.3807, 0.3089, 0.437, 0.3049, 0.4563, 0.4254, 0.3963, 0.431, 0.4563, 0.4254, 0.4961, 0.4174, 0.5261, 0.5281, 0.4804, 0.5297, 0.09114, 0.7337, 0.03646, 0.7312, 0.02849, 0.6424, 0.1023, 0.6332, 0.2099, 0.7478, 0.149, 0.7376, 0.1847, 0.6312, 0.2646, 0.6383, 0.3963, 0.431, 0.4563, 0.4254, 0.4804, 0.5297, 0.4168, 0.5305, 0.3402, 0.4328, 0.3963, 0.431, 0.4168, 0.5305, 0.3487, 0.5195, 0.149, 0.7376, 0.09114, 0.7337, 0.1023, 0.6332, 0.1847, 0.6312, 0.4168, 0.5305, 0.4804, 0.5297, 0.4653, 0.6066, 0.377, 0.5917, 0.3487, 0.5195, 0.4168, 0.5305, 0.377, 0.5917, 0.2983, 0.5717, 0.1847, 0.6312, 0.1023, 0.6332, 0.07536, 0.5607, 0.1507, 0.5609, 0.4804, 0.5297, 0.5261, 0.5281, 0.5183, 0.6111, 0.4653, 0.6066, 0.1023, 0.6332, 0.02849, 0.6424, 0.01218, 0.5734, 0.07536, 0.5607, 0.2646, 0.6383, 0.1847, 0.6312, 0.1507, 0.5609, 0.2386, 0.5535, 0.07536, 0.5607, 0.01218, 0.5734, 0.0002786, 0.4412, 0.06846, 0.4501, 0.2386, 0.5535, 0.1507, 0.5609, 0.1425, 0.468, 0.2337, 0.4879, 0.377, 0.5917, 0.4653, 0.6066, 0.4577, 0.6762, 0.354, 0.6879, 0.2983, 0.5717, 0.377, 0.5917, 0.354, 0.6879, 0.2652, 0.7022, 0.1507, 0.5609, 0.07536, 0.5607, 0.06846, 0.4501, 0.1425, 0.468, 0.4653, 0.6066, 0.5183, 0.6111, 0.5162, 0.6747, 0.4577, 0.6762, 0.2652, 0.7022, 0.354, 0.6879, 0.3985, 0.8052, 0.3277, 0.8375, 0.1425, 0.468, 0.06846, 0.4501, 0.1175, 0.3224, 0.1897, 0.357, 0.4577, 0.6762, 0.5162, 0.6747, 0.5261, 0.7683, 0.4737, 0.7752, 0.06846, 0.4501, 0.0002786, 0.4412, 0.05025, 0.2986, 0.1175, 0.3224, 0.2337, 0.4879, 0.1425, 0.468, 0.1897, 0.357, 0.2646, 0.3974, 0.354, 0.6879, 0.4577, 0.6762, 0.4737, 0.7752, 0.3985, 0.8052, 0.7443, 0.8399, 0.7779, 0.9018, 0.7108, 0.9433, 0.6728, 0.8735, 0.7779, 0.6854, 0.7517, 0.7629, 0.7085, 0.7772, 0.764, 0.6748, 0.9784, 0.8067, 0.9748, 0.888, 0.9578, 0.8929, 0.9432, 0.7779, 0.9997, 0.7318, 0.9784, 0.8067, 0.9432, 0.7779, 0.9453, 0.6748, 0.7517, 0.7629, 0.7443, 0.8399, 0.6728, 0.8735, 0.7085, 0.7772, 0.9748, 0.888, 0.9997, 0.9353, 0.9861, 0.9462, 0.9578, 0.8929, 0.9496, 0.456, 0.8688, 0.4601, 0.8788, 0.2235, 0.9282, 0.2221, 0.4592, 0.1473, 0.4582, 0.2263, 0.2236, 0.2206, 0.2217, 0.1706, 0.7827, 0.4598, 0.7322, 0.4479, 0.7908, 0.2095, 0.8274, 0.2194, 0.4582, 0.2263, 0.4555, 0.2926, 0.2221, 0.2716, 0.2236, 0.2206, 0.4543, 0.06353, 0.4592, 0.1473, 0.2217, 0.1706, 0.2132, 0.1177, 0.8688, 0.4601, 0.7827, 0.4598, 0.8274, 0.2194, 0.8788, 0.2235, 0.2236, 0.2206, 0.2221, 0.2716, 0.1195, 0.267, 0.1161, 0.2273, 0.2132, 0.1177, 0.2217, 0.1706, 0.1115, 0.1955, 0.09987, 0.1619, 0.8788, 0.2235, 0.8274, 0.2194, 0.8613, 0.1093, 0.8937, 0.1173, 0.9282, 0.2221, 0.8788, 0.2235, 0.8937, 0.1173, 0.9249, 0.1194, 0.2217, 0.1706, 0.2236, 0.2206, 0.1161, 0.2273, 0.1115, 0.1955, 0.8274, 0.2194, 0.7908, 0.2095, 0.8346, 0.09828, 0.8613, 0.1093, 0.6646, 0.3771, 0.6451, 0.4161, 0.5826, 0.4003, 0.6155, 0.3175, 0.6646, 0.6213, 0.645, 0.671, 0.6046, 0.6541, 0.6219, 0.6016, 0.6489, 0.7264, 0.6646, 0.7832, 0.6113, 0.8346, 0.6116, 0.754, 0.65, 0.4793, 0.6044, 0.4656, 0.5826, 0.4003, 0.65, 0.4793, 0.6646, 0.5336, 0.6326, 0.571, 0.6044, 0.4656, 0.645, 0.671, 0.6489, 0.7264, 0.6116, 0.754, 0.6046, 0.6541, 0.6044, 0.4656, 0.6326, 0.571, 0.57, 0.5864, 0.5439, 0.4805, 0.6046, 0.6541, 0.6116, 0.754, 0.5486, 0.7545, 0.5465, 0.6496, 0.6155, 0.3175, 0.5826, 0.4003, 0.5266, 0.4042, 0.5469, 0.2986, 0.6219, 0.6016, 0.6046, 0.6541, 0.5465, 0.6496, 0.5577, 0.587, 0.6116, 0.754, 0.6113, 0.8346, 0.5484, 0.8344, 0.5486, 0.7545, 0.5826, 0.4003, 0.6044, 0.4656, 0.5439, 0.4805, 0.5266, 0.4042, 0.2652, 0.8475, 0.3428, 0.8381, 0.3428, 0.9568, 0.2652, 0.9474, 0.4427, 0.9271, 0.3428, 0.9568, 0.3428, 0.8381, 0.4427, 0.8678, 0.8461, 0.6737, 0.7316, 0.6624, 0.7827, 0.4598, 0.8688, 0.4601, 0.6495, 0.0002786, 0.6677, 0.1151, 0.4592, 0.1473, 0.4543, 0.06353, 0.6723, 0.2177, 0.6723, 0.298, 0.4555, 0.2926, 0.4582, 0.2263, 0.7316, 0.6624, 0.6728, 0.6465, 0.7322, 0.4479, 0.7827, 0.4598, 0.6677, 0.1151, 0.6723, 0.2177, 0.4582, 0.2263, 0.4592, 0.1473, 0.9496, 0.6743, 0.8461, 0.6737, 0.8688, 0.4601, 0.9496, 0.456, 0.9249, 0.1194, 0.8937, 0.1173, 0.9252, 0.01689, 0.9443, 0.0221, 0.1115, 0.1955, 0.1161, 0.2273, 0.01714, 0.2531, 0.01113, 0.2353, 0.8613, 0.1093, 0.8346, 0.09828, 0.8911, 0.0002786, 0.9062, 0.007851, 0.1161, 0.2273, 0.1195, 0.267, 0.02052, 0.2747, 0.01714, 0.2531, 0.09987, 0.1619, 0.1115, 0.1955, 0.01113, 0.2353, 0.0002786, 0.2165, 0.8937, 0.1173, 0.8613, 0.1093, 0.9062, 0.007851, 0.9252, 0.01689, 0.6462, 0.8726, 0.6297, 0.8585, 0.6317, 0.839, 0.6646, 0.8672, 0.6522, 0.8351, 0.6646, 0.8459, 0.6646, 0.8672, 0.6317, 0.839, 0.7792, 0.8624, 0.8577, 0.8787, 0.8598, 0.9065, 0.7785, 0.9087, 0.8648, 0.746, 0.8549, 0.7148, 0.9216, 0.6748, 0.9426, 0.7271, 0.786, 0.9574, 0.7785, 0.9087, 0.8598, 0.9065, 0.8627, 0.9348, 0.7861, 0.8169, 0.8567, 0.8478, 0.8577, 0.8787, 0.7792, 0.8624, 0.8629, 0.7781, 0.9426, 0.7708, 0.9381, 0.8163, 0.8601, 0.8053, 0.8577, 0.8787, 0.9349, 0.8806, 0.9348, 0.9054, 0.8598, 0.9065, 0.7839, 0.7598, 0.8648, 0.746, 0.8629, 0.7781, 0.7858, 0.7839, 0.8627, 0.9348, 0.8598, 0.9065, 0.9348, 0.9054, 0.9356, 0.9314, 0.8567, 0.8478, 0.9356, 0.8562, 0.9349, 0.8806, 0.8577, 0.8787, 0.7858, 0.7839, 0.8629, 0.7781, 0.8601, 0.8053, 0.7873, 0.8091, 0.7839, 0.7598, 0.7785, 0.7314, 0.8549, 0.7148, 0.8648, 0.746, 0.8648, 0.746, 0.9426, 0.7271, 0.9426, 0.7708, 0.8629, 0.7781, 0.7752, 0.7048, 0.7753, 0.7183, 0.001705, 0.7183, 0.001628, 0.7048, 0.001748, 0.8315, 0.001875, 0.8179, 0.7828, 0.8179, 0.7827, 0.8315, 0.7652, 0.8044, 0.7828, 0.8179, 0.001875, 0.8179, 0.00183, 0.8046, 0.7753, 0.6914, 0.7752, 0.7048, 0.001628, 0.7048, 0.01119, 0.6914, 0.02088, 0.6651, 0.7755, 0.6651, 0.7753, 0.6783, 0.02079, 0.6783, 0.7492, 0.7913, 0.001751, 0.7915, 0.001636, 0.7785, 0.7491, 0.7782, 0.7492, 0.7913, 0.7652, 0.8044, 0.00183, 0.8046, 0.001751, 0.7915, 0.7973, 0.6355, 0.7974, 0.6221, 0.813, 0.6223, 0.8129, 0.6356, 0.7974, 0.6221, 0.7975, 0.6087, 0.8132, 0.6089, 0.813, 0.6223, 0.7973, 0.6478, 0.7973, 0.6355, 0.8129, 0.6356, 0.8128, 0.6476, 0.7974, 0.7749, 0.7973, 0.7615, 0.813, 0.7614, 0.8131, 0.7748, 0.7753, 0.6783, 0.7753, 0.6914, 0.01119, 0.6914, 0.02079, 0.6783, 0.8128, 0.7359, 0.8129, 0.748, 0.7973, 0.7481, 0.7973, 0.7358, 0.8129, 0.748, 0.813, 0.7614, 0.7973, 0.7615, 0.7973, 0.7481, 0.8126, 0.7217, 0.8128, 0.7359, 0.7973, 0.7358, 0.7973, 0.7219, 0.8128, 0.6476, 0.8126, 0.6618, 0.7973, 0.6616, 0.7973, 0.6478, 0.6451, 0.4161, 0.65, 0.4793, 0.5826, 0.4003])
me_circle_001.use_remesh_preserve_volume = False
me_circle_001.use_remesh_preserve_attributes = False
me_circle_001.use_mirror_vertex_groups = False
me_circle_001.update()
me_circle_002 = bpy.data.meshes.new('Circle.002')
me_circle_002.from_pydata([(0.003919, -0.2905, 0.00239), (0.00623, 0.2905, 0.002655), (0.008468, 0.2942, 0.003994), (0.008527, 0.313, 0.004027), (0.009124, 0.3437, 0.003484), (0.004462, 0.4467, 0.003345), (0.01524, 0.3597, 0.00354), (0.01314, 0.3316, 0.003478), (0.008244, 0.4521, 0.0), (0.02163, 0.3573, 0.0), (0.01061, 0.3629, 0.005755), (0.004972, 0.349, 0.005836), (0.003853, -0.265, 0.002796), (0.01484, -0.2804, 0.001523), (0.003853, -0.1131, 0.002796), (0.01484, -0.1494, 0.001523), (6.539e-08, -0.2905, 0.00457), (-0.003918, -0.2905, 0.00239), (6.539e-08, 0.2905, 0.007553), (-0.00623, 0.2905, 0.002655), (6.539e-08, 0.2942, 0.01072), (-0.008468, 0.2942, 0.003994), (6.539e-08, 0.313, 0.01079), (-0.008527, 0.313, 0.004027), (6.539e-08, 0.3316, 0.006956), (-0.009124, 0.3437, 0.003484), (6.539e-08, 0.4784, 0.0), (-0.004462, 0.4467, 0.003345), (-0.01524, 0.3597, 0.00354), (-0.01314, 0.3316, 0.003478), (6.539e-08, 0.3436, 0.005111), (-0.008244, 0.4521, 0.0), (6.539e-08, 0.4629, 0.003636), (-0.02163, 0.3573, 0.0), (6.539e-08, 0.3633, 0.007161), (6.539e-08, 0.441, 0.005578), (6.539e-08, 0.349, 0.007263), (-0.01061, 0.3629, 0.005755), (-0.004972, 0.349, 0.005836), (-0.003853, -0.265, 0.002796), (-0.01484, -0.2804, 0.001523), (-0.003853, -0.1131, 0.002796), (-0.01484, -0.1494, 0.001523), (0.003919, -0.2905, -0.00239), (0.00623, 0.2905, -0.002655), (0.008468, 0.2942, -0.003994), (0.008527, 0.313, -0.004027), (0.009124, 0.3437, -0.002976), (0.004462, 0.4467, -0.002836), (0.01524, 0.3597, -0.003032), (0.01314, 0.3316, -0.003478), (0.01061, 0.3629, -0.005247), (0.004972, 0.349, -0.005328), (0.003853, -0.265, -0.002796), (0.01484, -0.2804, -0.001523), (0.003853, -0.1131, -0.002796), (0.004606, -0.265, 0.0), (0.01559, -0.2804, 0.0), (0.01484, -0.1494, -0.001523), (0.004606, -0.1131, 0.0), (0.01559, -0.1494, 0.0), (6.539e-08, -0.2905, -0.00457), (-0.003918, -0.2905, -0.00239), (6.539e-08, 0.2905, -0.007553), (-0.00623, 0.2905, -0.002655), (6.539e-08, 0.2942, -0.01072), (-0.008468, 0.2942, -0.003994), (6.539e-08, 0.313, -0.01079), (-0.008527, 0.313, -0.004027), (6.539e-08, 0.3316, -0.006956), (-0.009124, 0.3437, -0.002976), (-0.004462, 0.4467, -0.002836), (-0.01524, 0.3597, -0.003032), (-0.01314, 0.3316, -0.003478), (6.539e-08, 0.3436, -0.004602), (6.539e-08, 0.4629, -0.003128), (6.539e-08, 0.3633, -0.006653), (6.539e-08, 0.441, -0.00507), (6.539e-08, 0.349, -0.006754), (-0.01061, 0.3629, -0.005247), (-0.004972, 0.349, -0.005328), (-0.003853, -0.265, -0.002796), (-0.01484, -0.2804, -0.001523), (-0.003853, -0.1131, -0.002796), (-0.004606, -0.265, 0.0), (-0.01559, -0.2804, 0.0), (-0.01484, -0.1494, -0.001523), (-0.004606, -0.1131, 0.0), (-0.01559, -0.1494, 0.0)], [], [(43, 0, 16, 61), (2, 3, 22, 20), (7, 24, 22, 3), (30, 4, 11, 36), (4, 6, 10, 11), (50, 9, 7), (1, 2, 20, 18), (2, 45, 46, 3), (0, 1, 18, 16), (4, 30, 24, 7), (32, 5, 8, 26), (6, 4, 7, 9), (5, 6, 9, 8), (34, 10, 35), (36, 11, 10, 34), (6, 5, 35, 10), (5, 32, 35), (1, 0, 43, 44), (15, 13, 57, 60), (12, 56, 57, 13), (59, 14, 15, 60), (12, 13, 15, 14), (62, 61, 16, 17), (21, 20, 22, 23), (30, 36, 38, 25), (25, 38, 37, 28), (73, 29, 33), (19, 18, 20, 21), (23, 68, 66, 21), (21, 66, 64, 19), (25, 29, 24, 30), (32, 26, 31, 27), (28, 33, 29, 25), (27, 31, 33, 28), (34, 35, 37), (36, 34, 37, 38), (28, 37, 35, 27), (27, 35, 32), (19, 64, 62, 17), (42, 88, 85, 40), (39, 40, 85, 84), (87, 88, 42, 41), (39, 41, 42, 40), (61, 63, 44, 43), (45, 65, 67, 46), (74, 78, 52, 47), (47, 52, 51, 49), (44, 63, 65, 45), (62, 64, 63, 61), (47, 50, 69, 74), (75, 26, 8, 48), (49, 9, 50, 47), (48, 8, 9, 49), (76, 77, 51), (78, 76, 51, 52), (49, 51, 77, 48), (48, 77, 75), (58, 60, 57, 54), (53, 54, 57, 56), (59, 60, 58, 55), (53, 55, 58, 54), (66, 68, 67, 65), (74, 70, 80, 78), (70, 72, 79, 80), (64, 66, 65, 63), (70, 74, 69, 73), (75, 71, 31, 26), (72, 70, 73, 33), (71, 72, 33, 31), (76, 79, 77), (78, 80, 79, 76), (72, 71, 77, 79), (71, 75, 77), (86, 82, 85, 88), (81, 84, 85, 82), (87, 83, 86, 88), (81, 82, 86, 83), (16, 18, 19, 17), (1, 44, 45, 2), (50, 7, 3, 46), (22, 24, 29, 23), (29, 73, 68, 23), (67, 69, 50, 46), (73, 69, 67, 68)])
me_circle_002.polygons.foreach_set('use_smooth', [True] * 84)
_uv = me_circle_002.uv_layers.new(name='UVMap')
_uv.uv.foreach_set('vector', [0.3021, 0.01532, 0.2938, 0.01532, 0.2901, 0.008532, 0.3059, 0.008532, 0.9363, 0.6921, 0.9037, 0.6921, 0.9044, 0.6735, 0.9364, 0.6734, 0.871, 0.6989, 0.8711, 0.6747, 0.9044, 0.6735, 0.9037, 0.6921, 0.9641, 0.005694, 0.9801, 0.002868, 0.974, 0.01397, 0.9653, 0.01554, 0.9807, 0.003458, 0.9946, 0.02973, 0.9867, 0.0366, 0.974, 0.01397, 0.9837, 0.3523, 0.9957, 0.3061, 0.9957, 0.3535, 0.8475, 0.008668, 0.8526, 0.002763, 0.8639, 0.0177, 0.8557, 0.01964, 0.9933, 0.4202, 0.9793, 0.4199, 0.9798, 0.3865, 0.9941, 0.3872, 0.001844, 0.7721, 0.764, 0.7721, 0.7641, 0.7854, 0.001918, 0.7854, 0.8496, 0.6926, 0.849, 0.676, 0.8711, 0.6747, 0.871, 0.6989, 0.6452, 0.6872, 0.6717, 0.6934, 0.6625, 0.7022, 0.6193, 0.6886, 0.8216, 0.7039, 0.8496, 0.6926, 0.871, 0.6989, 0.8263, 0.7164, 0.6717, 0.6934, 0.8216, 0.7039, 0.8263, 0.7164, 0.6625, 0.7022, 0.9684, 0.03966, 0.9867, 0.0366, 0.9854, 0.1731, 0.9653, 0.01554, 0.974, 0.01397, 0.9867, 0.0366, 0.9684, 0.03966, 0.9949, 0.03008, 0.9951, 0.1821, 0.9854, 0.1731, 0.9867, 0.0366, 0.9951, 0.1821, 0.991, 0.2108, 0.9854, 0.1731, 0.764, 0.7721, 0.001844, 0.7721, 0.001757, 0.7588, 0.7639, 0.7588, 0.5149, 0.9723, 0.3339, 0.9724, 0.3344, 0.9691, 0.5147, 0.9691, 0.296, 0.9749, 0.2968, 0.9691, 0.3344, 0.9691, 0.3339, 0.9724, 0.5855, 0.9691, 0.5859, 0.9746, 0.5149, 0.9723, 0.5147, 0.9691, 0.6174, 0.6925, 0.6441, 0.7117, 0.4171, 0.7117, 0.3543, 0.6925, 0.3021, 0.001746, 0.3059, 0.008532, 0.2901, 0.008532, 0.2938, 0.001746, 0.9364, 0.6549, 0.9364, 0.6734, 0.9044, 0.6735, 0.9029, 0.6545, 0.9641, 0.005694, 0.9653, 0.01554, 0.9565, 0.0162, 0.9478, 0.006983, 0.9473, 0.007712, 0.9565, 0.0162, 0.9499, 0.04128, 0.9405, 0.03663, 0.8697, 0.6385, 0.8685, 0.6506, 0.8221, 0.6385, 0.8532, 0.03313, 0.8557, 0.01964, 0.8639, 0.0177, 0.8605, 0.03611, 0.9029, 0.6545, 0.9035, 0.6401, 0.9366, 0.6408, 0.9364, 0.6549, 0.8605, 0.03611, 0.8517, 0.04678, 0.8474, 0.04023, 0.8532, 0.03313, 0.8477, 0.6594, 0.8685, 0.6506, 0.8711, 0.6747, 0.849, 0.676, 0.6452, 0.6872, 0.6193, 0.6886, 0.6608, 0.6703, 0.6709, 0.678, 0.8188, 0.6513, 0.8221, 0.6385, 0.8685, 0.6506, 0.8477, 0.6594, 0.6709, 0.678, 0.6608, 0.6703, 0.8221, 0.6385, 0.8188, 0.6513, 0.9684, 0.03966, 0.9854, 0.1731, 0.9499, 0.04128, 0.9653, 0.01554, 0.9684, 0.03966, 0.9499, 0.04128, 0.9565, 0.0162, 0.9403, 0.03703, 0.9499, 0.04128, 0.9854, 0.1731, 0.9782, 0.1842, 0.9782, 0.1842, 0.9854, 0.1731, 0.9894, 0.211, 0.001789, 0.7551, 0.001905, 0.7418, 0.764, 0.7418, 0.7639, 0.7551, 0.221, 0.9654, 0.2208, 0.9686, 0.04047, 0.9686, 0.04004, 0.9653, 0.002057, 0.9628, 0.04004, 0.9653, 0.04047, 0.9686, 0.00294, 0.9686, 0.2916, 0.9686, 0.2208, 0.9686, 0.221, 0.9654, 0.292, 0.9632, 0.2651, 0.9598, 0.001942, 0.9598, 0.0648, 0.9406, 0.2917, 0.9406, 0.764, 0.7285, 0.001827, 0.7285, 0.001752, 0.7152, 0.7639, 0.7152, 0.9793, 0.4199, 0.9609, 0.4198, 0.9608, 0.3879, 0.9798, 0.3865, 0.4499, 0.1204, 0.4401, 0.1217, 0.4394, 0.1128, 0.4486, 0.1042, 0.4479, 0.1037, 0.4394, 0.1128, 0.4143, 0.1063, 0.419, 0.09684, 0.9248, 0.03313, 0.9273, 0.01964, 0.9355, 0.0177, 0.9321, 0.03611, 0.764, 0.7418, 0.001905, 0.7418, 0.001827, 0.7285, 0.764, 0.7285, 0.9751, 0.3315, 0.9837, 0.3523, 0.9597, 0.3549, 0.9585, 0.3328, 0.948, 0.1283, 0.9466, 0.1023, 0.9644, 0.1444, 0.957, 0.1543, 0.9833, 0.3027, 0.9957, 0.3061, 0.9837, 0.3523, 0.9751, 0.3315, 0.957, 0.1543, 0.9644, 0.1444, 0.9957, 0.3061, 0.9833, 0.3027, 0.416, 0.1247, 0.2825, 0.1417, 0.4143, 0.1063, 0.4401, 0.1217, 0.416, 0.1247, 0.4143, 0.1063, 0.4394, 0.1128, 0.4186, 0.09666, 0.4143, 0.1063, 0.2825, 0.1417, 0.2714, 0.1346, 0.2714, 0.1346, 0.2825, 0.1417, 0.2446, 0.1457, 0.5149, 0.966, 0.5147, 0.9691, 0.3344, 0.9691, 0.3339, 0.9659, 0.296, 0.9634, 0.3339, 0.9659, 0.3344, 0.9691, 0.2968, 0.9691, 0.5855, 0.9691, 0.5147, 0.9691, 0.5149, 0.966, 0.5859, 0.9637, 0.5347, 0.9598, 0.2716, 0.9598, 0.3344, 0.9406, 0.5614, 0.9406, 0.9421, 0.4197, 0.9423, 0.3872, 0.9608, 0.3879, 0.9609, 0.4198, 0.4499, 0.1204, 0.4527, 0.1365, 0.4416, 0.1304, 0.4401, 0.1217, 0.4522, 0.1371, 0.4259, 0.151, 0.419, 0.143, 0.4416, 0.1304, 0.9191, 0.008669, 0.9242, 0.002764, 0.9355, 0.0177, 0.9273, 0.01964, 0.942, 0.3332, 0.9585, 0.3328, 0.9597, 0.3549, 0.9356, 0.3546, 0.948, 0.1283, 0.9416, 0.1551, 0.9333, 0.146, 0.9466, 0.1023, 0.9306, 0.3053, 0.942, 0.3332, 0.9356, 0.3546, 0.9186, 0.31, 0.9416, 0.1551, 0.9306, 0.3053, 0.9186, 0.31, 0.9333, 0.146, 0.416, 0.1247, 0.419, 0.143, 0.2825, 0.1417, 0.4401, 0.1217, 0.4416, 0.1304, 0.419, 0.143, 0.416, 0.1247, 0.4255, 0.1513, 0.2736, 0.1514, 0.2825, 0.1417, 0.419, 0.143, 0.2736, 0.1514, 0.2448, 0.1473, 0.2825, 0.1417, 0.221, 0.9717, 0.04004, 0.9719, 0.04047, 0.9686, 0.2208, 0.9686, 0.002057, 0.9743, 0.00294, 0.9686, 0.04047, 0.9686, 0.04004, 0.9719, 0.2916, 0.9686, 0.292, 0.974, 0.221, 0.9717, 0.2208, 0.9686, 0.9956, 0.724, 0.9764, 0.7507, 0.9764, 0.5238, 0.9956, 0.4609, 0.001918, 0.7854, 0.7641, 0.7854, 0.7641, 0.7987, 0.001997, 0.7987, 0.919, 0.04023, 0.9248, 0.03313, 0.9321, 0.03611, 0.9233, 0.04679, 0.9837, 0.3523, 0.9957, 0.3535, 0.9941, 0.3872, 0.9798, 0.3865, 0.9044, 0.6735, 0.8711, 0.6747, 0.8685, 0.6506, 0.9029, 0.6545, 0.8685, 0.6506, 0.8697, 0.6385, 0.9035, 0.6401, 0.9029, 0.6545, 0.9608, 0.3879, 0.9597, 0.3549, 0.9837, 0.3523, 0.9798, 0.3865, 0.9356, 0.3546, 0.9597, 0.3549, 0.9608, 0.3879, 0.9423, 0.3872])
me_circle_002.use_remesh_preserve_volume = False
me_circle_002.use_remesh_preserve_attributes = False
me_circle_002.use_mirror_vertex_groups = False
me_circle_002.update()
me_circle_005 = bpy.data.meshes.new('Circle.005')
me_circle_005.from_pydata([(0.003919, -0.2905, 0.00239), (0.00623, 0.2905, 0.002655), (0.008468, 0.2942, 0.003994), (0.008527, 0.313, 0.004027), (0.009124, 0.3437, 0.003484), (0.004462, 0.4467, 0.003345), (0.01524, 0.3597, 0.00354), (0.01314, 0.3316, 0.003478), (0.008244, 0.4521, 0.0), (0.02163, 0.3573, 0.0), (0.01061, 0.3629, 0.005755), (0.004972, 0.349, 0.005836), (0.003853, -0.265, 0.002796), (0.01484, -0.2804, 0.001523), (0.003853, -0.1131, 0.002796), (0.01484, -0.1494, 0.001523), (6.539e-08, -0.2905, 0.00457), (-0.003918, -0.2905, 0.00239), (6.539e-08, 0.2905, 0.007553), (-0.00623, 0.2905, 0.002655), (6.539e-08, 0.2942, 0.01072), (-0.008468, 0.2942, 0.003994), (6.539e-08, 0.313, 0.01079), (-0.008527, 0.313, 0.004027), (6.539e-08, 0.3316, 0.006956), (-0.009124, 0.3437, 0.003484), (6.539e-08, 0.4784, 0.0), (-0.004462, 0.4467, 0.003345), (-0.01524, 0.3597, 0.00354), (-0.01314, 0.3316, 0.003478), (6.539e-08, 0.3436, 0.005111), (-0.008244, 0.4521, 0.0), (6.539e-08, 0.4629, 0.003636), (-0.02163, 0.3573, 0.0), (6.539e-08, 0.3633, 0.007161), (6.539e-08, 0.441, 0.005578), (6.539e-08, 0.349, 0.007263), (-0.01061, 0.3629, 0.005755), (-0.004972, 0.349, 0.005836), (-0.003853, -0.265, 0.002796), (-0.01484, -0.2804, 0.001523), (-0.003853, -0.1131, 0.002796), (-0.01484, -0.1494, 0.001523), (0.003919, -0.2905, -0.00239), (0.00623, 0.2905, -0.002655), (0.008468, 0.2942, -0.003994), (0.008527, 0.313, -0.004027), (0.009124, 0.3437, -0.002976), (0.004462, 0.4467, -0.002836), (0.01524, 0.3597, -0.003032), (0.01314, 0.3316, -0.003478), (0.01061, 0.3629, -0.005247), (0.004972, 0.349, -0.005328), (0.003853, -0.265, -0.002796), (0.01484, -0.2804, -0.001523), (0.003853, -0.1131, -0.002796), (0.004606, -0.265, 0.0), (0.01559, -0.2804, 0.0), (0.01484, -0.1494, -0.001523), (0.004606, -0.1131, 0.0), (0.01559, -0.1494, 0.0), (6.539e-08, -0.2905, -0.00457), (-0.003918, -0.2905, -0.00239), (6.539e-08, 0.2905, -0.007553), (-0.00623, 0.2905, -0.002655), (6.539e-08, 0.2942, -0.01072), (-0.008468, 0.2942, -0.003994), (6.539e-08, 0.313, -0.01079), (-0.008527, 0.313, -0.004027), (6.539e-08, 0.3316, -0.006956), (-0.009124, 0.3437, -0.002976), (-0.004462, 0.4467, -0.002836), (-0.01524, 0.3597, -0.003032), (-0.01314, 0.3316, -0.003478), (6.539e-08, 0.3436, -0.004602), (6.539e-08, 0.4629, -0.003128), (6.539e-08, 0.3633, -0.006653), (6.539e-08, 0.441, -0.00507), (6.539e-08, 0.349, -0.006754), (-0.01061, 0.3629, -0.005247), (-0.004972, 0.349, -0.005328), (-0.003853, -0.265, -0.002796), (-0.01484, -0.2804, -0.001523), (-0.003853, -0.1131, -0.002796), (-0.004606, -0.265, 0.0), (-0.01559, -0.2804, 0.0), (-0.01484, -0.1494, -0.001523), (-0.004606, -0.1131, 0.0), (-0.01559, -0.1494, 0.0)], [], [(43, 0, 16, 61), (2, 3, 22, 20), (7, 24, 22), (30, 4, 11, 36), (4, 6, 10, 11), (50, 9, 7), (1, 2, 20, 18), (2, 45, 46, 3), (0, 1, 18, 16), (4, 30, 24, 7), (32, 5, 8, 26), (4, 7, 9), (5, 6, 9, 8), (34, 10, 35), (36, 11, 10, 34), (6, 5, 35, 10), (5, 32, 35), (1, 0, 43, 44), (15, 13, 57, 60), (12, 56, 57, 13), (59, 14, 15, 60), (12, 13, 15, 14), (62, 61, 16, 17), (21, 20, 22, 23), (30, 36, 38, 25), (25, 38, 37, 28), (73, 29, 33), (19, 18, 20, 21), (23, 68, 66, 21), (21, 66, 64, 19), (25, 29, 24, 30), (32, 26, 31, 27), (33, 29, 25), (27, 31, 33, 28), (34, 35, 37), (36, 34, 37, 38), (28, 37, 35, 27), (27, 35, 32), (19, 64, 62, 17), (42, 88, 85, 40), (39, 40, 85, 84), (87, 88, 42, 41), (39, 41, 42, 40), (61, 63, 44, 43), (45, 65, 67, 46), (74, 78, 52, 47), (47, 52, 51, 49), (44, 63, 65, 45), (62, 64, 63, 61), (47, 50, 69, 74), (75, 26, 8, 48), (9, 50, 47), (48, 8, 9, 49), (76, 77, 51), (78, 76, 51, 52), (49, 51, 77, 48), (48, 77, 75), (58, 60, 57, 54), (53, 54, 57, 56), (59, 60, 58, 55), (53, 55, 58, 54), (66, 68, 67, 65), (74, 70, 80, 78), (70, 72, 79, 80), (64, 66, 65, 63), (70, 74, 69, 73), (75, 71, 31, 26), (70, 73, 33), (71, 72, 33, 31), (76, 79, 77), (78, 80, 79, 76), (72, 71, 77, 79), (71, 75, 77), (86, 82, 85, 88), (81, 84, 85, 82), (87, 83, 86, 88), (81, 82, 86, 83), (16, 18, 19, 17), (1, 44, 45, 2), (50, 7, 3, 46), (22, 24, 29), (29, 73, 68, 23), (69, 50, 46), (73, 69, 67), (23, 22, 29), (3, 7, 22), (67, 69, 46), (68, 73, 67), (6, 4, 9), (28, 33, 25), (49, 9, 47), (72, 70, 33)])
me_circle_005.polygons.foreach_set('use_smooth', [True] * 92)
_uv = me_circle_005.uv_layers.new(name='UVMap')
_uv.uv.foreach_set('vector', [0.3021, 0.01532, 0.2938, 0.01532, 0.2901, 0.008532, 0.3059, 0.008532, 0.9363, 0.6921, 0.9037, 0.6921, 0.9044, 0.6735, 0.9364, 0.6734, 0.871, 0.6989, 0.8711, 0.6747, 0.9044, 0.6735, 0.9641, 0.005694, 0.9801, 0.002868, 0.974, 0.01397, 0.9653, 0.01554, 0.9807, 0.003458, 0.9946, 0.02973, 0.9867, 0.0366, 0.974, 0.01397, 0.9837, 0.3523, 0.9957, 0.3061, 0.9957, 0.3535, 0.8475, 0.008668, 0.8526, 0.002763, 0.8639, 0.0177, 0.8557, 0.01964, 0.9933, 0.4202, 0.9793, 0.4199, 0.9798, 0.3865, 0.9941, 0.3872, 0.001844, 0.7721, 0.764, 0.7721, 0.7641, 0.7854, 0.001918, 0.7854, 0.8496, 0.6926, 0.849, 0.676, 0.8711, 0.6747, 0.871, 0.6989, 0.6452, 0.6872, 0.6717, 0.6934, 0.6625, 0.7022, 0.6193, 0.6886, 0.8496, 0.6926, 0.871, 0.6989, 0.8263, 0.7164, 0.6717, 0.6934, 0.8216, 0.7039, 0.8263, 0.7164, 0.6625, 0.7022, 0.9684, 0.03966, 0.9867, 0.0366, 0.9854, 0.1731, 0.9653, 0.01554, 0.974, 0.01397, 0.9867, 0.0366, 0.9684, 0.03966, 0.9949, 0.03008, 0.9951, 0.1821, 0.9854, 0.1731, 0.9867, 0.0366, 0.9951, 0.1821, 0.991, 0.2108, 0.9854, 0.1731, 0.764, 0.7721, 0.001844, 0.7721, 0.001757, 0.7588, 0.7639, 0.7588, 0.5149, 0.9723, 0.3339, 0.9724, 0.3344, 0.9691, 0.5147, 0.9691, 0.296, 0.9749, 0.2968, 0.9691, 0.3344, 0.9691, 0.3339, 0.9724, 0.5855, 0.9691, 0.5859, 0.9746, 0.5149, 0.9723, 0.5147, 0.9691, 0.6174, 0.6925, 0.6441, 0.7117, 0.4171, 0.7117, 0.3543, 0.6925, 0.3021, 0.001746, 0.3059, 0.008532, 0.2901, 0.008532, 0.2938, 0.001746, 0.9364, 0.6549, 0.9364, 0.6734, 0.9044, 0.6735, 0.9029, 0.6545, 0.9641, 0.005694, 0.9653, 0.01554, 0.9565, 0.0162, 0.9478, 0.006983, 0.9473, 0.007712, 0.9565, 0.0162, 0.9499, 0.04128, 0.9405, 0.03663, 0.8697, 0.6385, 0.8685, 0.6506, 0.8221, 0.6385, 0.8532, 0.03313, 0.8557, 0.01964, 0.8639, 0.0177, 0.8605, 0.03611, 0.9029, 0.6545, 0.9035, 0.6401, 0.9366, 0.6408, 0.9364, 0.6549, 0.8605, 0.03611, 0.8517, 0.04678, 0.8474, 0.04023, 0.8532, 0.03313, 0.8477, 0.6594, 0.8685, 0.6506, 0.8711, 0.6747, 0.849, 0.676, 0.6452, 0.6872, 0.6193, 0.6886, 0.6608, 0.6703, 0.6709, 0.678, 0.8221, 0.6385, 0.8685, 0.6506, 0.8477, 0.6594, 0.6709, 0.678, 0.6608, 0.6703, 0.8221, 0.6385, 0.8188, 0.6513, 0.9684, 0.03966, 0.9854, 0.1731, 0.9499, 0.04128, 0.9653, 0.01554, 0.9684, 0.03966, 0.9499, 0.04128, 0.9565, 0.0162, 0.9403, 0.03703, 0.9499, 0.04128, 0.9854, 0.1731, 0.9782, 0.1842, 0.9782, 0.1842, 0.9854, 0.1731, 0.9894, 0.211, 0.001789, 0.7551, 0.001905, 0.7418, 0.764, 0.7418, 0.7639, 0.7551, 0.221, 0.9654, 0.2208, 0.9686, 0.04047, 0.9686, 0.04004, 0.9653, 0.002057, 0.9628, 0.04004, 0.9653, 0.04047, 0.9686, 0.00294, 0.9686, 0.2916, 0.9686, 0.2208, 0.9686, 0.221, 0.9654, 0.292, 0.9632, 0.2651, 0.9598, 0.001942, 0.9598, 0.0648, 0.9406, 0.2917, 0.9406, 0.764, 0.7285, 0.001827, 0.7285, 0.001752, 0.7152, 0.7639, 0.7152, 0.9793, 0.4199, 0.9609, 0.4198, 0.9608, 0.3879, 0.9798, 0.3865, 0.4499, 0.1204, 0.4401, 0.1217, 0.4394, 0.1128, 0.4486, 0.1042, 0.4479, 0.1037, 0.4394, 0.1128, 0.4143, 0.1063, 0.419, 0.09684, 0.9248, 0.03313, 0.9273, 0.01964, 0.9355, 0.0177, 0.9321, 0.03611, 0.764, 0.7418, 0.001905, 0.7418, 0.001827, 0.7285, 0.764, 0.7285, 0.9751, 0.3315, 0.9837, 0.3523, 0.9597, 0.3549, 0.9585, 0.3328, 0.948, 0.1283, 0.9466, 0.1023, 0.9644, 0.1444, 0.957, 0.1543, 0.9957, 0.3061, 0.9837, 0.3523, 0.9751, 0.3315, 0.957, 0.1543, 0.9644, 0.1444, 0.9957, 0.3061, 0.9833, 0.3027, 0.416, 0.1247, 0.2825, 0.1417, 0.4143, 0.1063, 0.4401, 0.1217, 0.416, 0.1247, 0.4143, 0.1063, 0.4394, 0.1128, 0.4186, 0.09666, 0.4143, 0.1063, 0.2825, 0.1417, 0.2714, 0.1346, 0.2714, 0.1346, 0.2825, 0.1417, 0.2446, 0.1457, 0.5149, 0.966, 0.5147, 0.9691, 0.3344, 0.9691, 0.3339, 0.9659, 0.296, 0.9634, 0.3339, 0.9659, 0.3344, 0.9691, 0.2968, 0.9691, 0.5855, 0.9691, 0.5147, 0.9691, 0.5149, 0.966, 0.5859, 0.9637, 0.5347, 0.9598, 0.2716, 0.9598, 0.3344, 0.9406, 0.5614, 0.9406, 0.9421, 0.4197, 0.9423, 0.3872, 0.9608, 0.3879, 0.9609, 0.4198, 0.4499, 0.1204, 0.4527, 0.1365, 0.4416, 0.1304, 0.4401, 0.1217, 0.4522, 0.1371, 0.4259, 0.151, 0.419, 0.143, 0.4416, 0.1304, 0.9191, 0.008669, 0.9242, 0.002764, 0.9355, 0.0177, 0.9273, 0.01964, 0.942, 0.3332, 0.9585, 0.3328, 0.9597, 0.3549, 0.9356, 0.3546, 0.948, 0.1283, 0.9416, 0.1551, 0.9333, 0.146, 0.9466, 0.1023, 0.942, 0.3332, 0.9356, 0.3546, 0.9186, 0.31, 0.9416, 0.1551, 0.9306, 0.3053, 0.9186, 0.31, 0.9333, 0.146, 0.416, 0.1247, 0.419, 0.143, 0.2825, 0.1417, 0.4401, 0.1217, 0.4416, 0.1304, 0.419, 0.143, 0.416, 0.1247, 0.4255, 0.1513, 0.2736, 0.1514, 0.2825, 0.1417, 0.419, 0.143, 0.2736, 0.1514, 0.2448, 0.1473, 0.2825, 0.1417, 0.221, 0.9717, 0.04004, 0.9719, 0.04047, 0.9686, 0.2208, 0.9686, 0.002057, 0.9743, 0.00294, 0.9686, 0.04047, 0.9686, 0.04004, 0.9719, 0.2916, 0.9686, 0.292, 0.974, 0.221, 0.9717, 0.2208, 0.9686, 0.9956, 0.724, 0.9764, 0.7507, 0.9764, 0.5238, 0.9956, 0.4609, 0.001918, 0.7854, 0.7641, 0.7854, 0.7641, 0.7987, 0.001997, 0.7987, 0.919, 0.04023, 0.9248, 0.03313, 0.9321, 0.03611, 0.9233, 0.04679, 0.9837, 0.3523, 0.9957, 0.3535, 0.9941, 0.3872, 0.9798, 0.3865, 0.9044, 0.6735, 0.8711, 0.6747, 0.8685, 0.6506, 0.8685, 0.6506, 0.8697, 0.6385, 0.9035, 0.6401, 0.9029, 0.6545, 0.9597, 0.3549, 0.9837, 0.3523, 0.9798, 0.3865, 0.9356, 0.3546, 0.9597, 0.3549, 0.9608, 0.3879, 0.9029, 0.6545, 0.9044, 0.6735, 0.8685, 0.6506, 0.9037, 0.6921, 0.871, 0.6989, 0.9044, 0.6735, 0.9608, 0.3879, 0.9597, 0.3549, 0.9798, 0.3865, 0.9423, 0.3872, 0.9356, 0.3546, 0.9608, 0.3879, 0.8216, 0.7039, 0.8496, 0.6926, 0.8263, 0.7164, 0.8188, 0.6513, 0.8221, 0.6385, 0.8477, 0.6594, 0.9833, 0.3027, 0.9957, 0.3061, 0.9751, 0.3315, 0.9306, 0.3053, 0.942, 0.3332, 0.9186, 0.31])
me_circle_005.use_remesh_preserve_volume = False
me_circle_005.use_remesh_preserve_attributes = False
me_circle_005.use_mirror_vertex_groups = False
me_circle_005.update()

# ---- objects
ob_bow_low = bpy.data.objects.new('Bow_low', me_circle)
ob_bow_high = bpy.data.objects.new('Bow_high', me_circle_001)
ob_arrow_low = bpy.data.objects.new('Arrow_low', me_circle_002)
ob_arrow_high = bpy.data.objects.new('Arrow_high', me_circle_005)

# ---- transforms, parenting, visibility, modifiers, constraints
ob_bow_low.location = (-0.7509, -2.098, 0.982)
ob_bow_low.lineart.crease_threshold = 0.0
ob_bow_high.location = (-0.7509, -2.112, 0.982)
ob_bow_high.lineart.crease_threshold = 0.0
_m = ob_bow_high.modifiers.new('Mirror', 'MIRROR')
_m.use_clip = True
_m = ob_bow_high.modifiers.new('Bevel', 'BEVEL')
_m.width = 0.002
_m.width_pct = 0.002
_m.segments = 4
_m.limit_method = 'WEIGHT'
_m = ob_bow_high.modifiers.new('Subdivision', 'SUBSURF')
_m.uv_smooth = 'PRESERVE_CORNERS'
_m.levels = 3
_m.show_only_control_edges = False
ob_arrow_low.location = (-0.7509, -2.383, 0.9956)
ob_arrow_low.lineart.crease_threshold = 0.0
ob_arrow_high.location = (-0.7509, -2.383, 0.9956)
ob_arrow_high.lineart.crease_threshold = 0.0
_m = ob_arrow_high.modifiers.new('Bevel', 'BEVEL')
_m.width = 0.144
_m.width_pct = 0.144
_m.segments = 4
_m.limit_method = 'NONE'
_m = ob_arrow_high.modifiers.new('Subdivision', 'SUBSURF')
_m.uv_smooth = 'PRESERVE_CORNERS'
_m.levels = 3
_m.show_only_control_edges = False

# ---- collection membership
scene.collection.objects.link(ob_bow_low)
scene.collection.objects.link(ob_bow_high)
scene.collection.objects.link(ob_arrow_low)
scene.collection.objects.link(ob_arrow_high)

# ---- scene / render settings (as saved in the file)
scene.frame_start = 1; scene.frame_end = 250; scene.frame_set(2)
scene.render.engine = 'BLENDER_EEVEE_NEXT'
scene.render.resolution_percentage = 50
scene.render.dither_intensity = 0.0
scene.render.motion_blur_shutter = 1.0
scene.cycles.use_denoising = False
scene.cycles.samples = 128
scene.cycles.sampling_pattern = 'TABULATED_SOBOL'
scene.cycles.use_adaptive_sampling = False
scene.cycles.use_light_tree = False
scene.cycles.blur_glossy = 0.0
scene.cycles.sample_clamp_indirect = 0.0
scene.eevee.use_gtao = True
scene.view_settings.view_transform = 'Standard'
bpy.context.view_layer.update()

# ---- added for rendering (the .blend has no active camera and no usable light): camera, sun
cam_auto = bpy.data.cameras.new('AutoCamera')
cam_auto.lens = 50.0
cam_auto.sensor_width = 36.0
cam_auto.clip_end = 1000.0
ob_auto_camera = bpy.data.objects.new('AutoCamera', cam_auto)
scene.collection.objects.link(ob_auto_camera)
ob_auto_camera.location = (0.534746, -3.83148, 2.01043)
ob_auto_camera.rotation_euler = (1.09748, -7.21219e-08, 0.694738)
scene.camera = ob_auto_camera
light_auto_sun = bpy.data.lights.new('AutoSun', 'SUN')
light_auto_sun.energy = 3.0
light_auto_sun.angle = 0.0523599
ob_auto_sun = bpy.data.objects.new('AutoSun', light_auto_sun)
scene.collection.objects.link(ob_auto_sun)
ob_auto_sun.rotation_euler = (0.872665, 0.174533, 0.523599)
bpy.context.view_layer.update()
